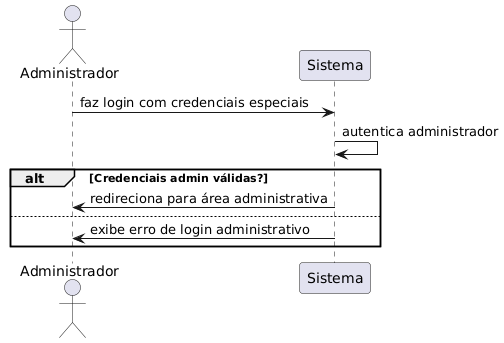

The diagram above was rendered by PlantUML. Its source (embedded in the PNG):
@startuml
actor Administrador
participant "Sistema" as Sistema

Administrador -> Sistema : faz login com credenciais especiais
Sistema -> Sistema : autentica administrador
alt Credenciais admin válidas?
    Sistema -> Administrador : redireciona para área administrativa
else
    Sistema -> Administrador : exibe erro de login administrativo
end
@enduml